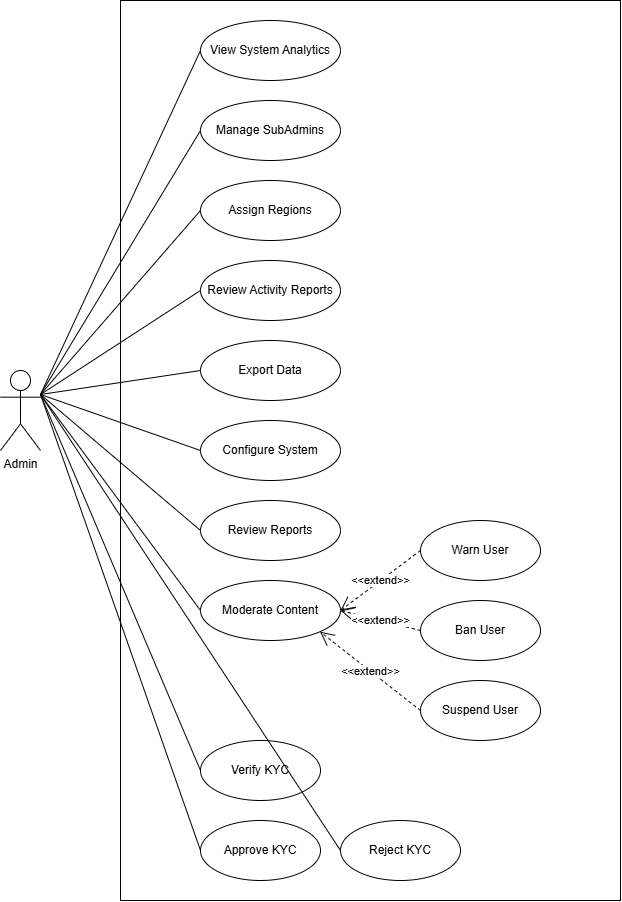

The diagram above was exported from draw.io. Its source (the exported page's mxGraphModel, read from the mxfile embedded in the PNG):
<mxGraphModel dx="1570" dy="618" grid="1" gridSize="10" guides="1" tooltips="1" connect="1" arrows="1" fold="1" page="1" pageScale="1" pageWidth="1100" pageHeight="850" math="0" shadow="0">
  <root>
    <mxCell id="0" />
    <mxCell id="1" parent="0" />
    <mxCell id="2" value="" style="rounded=0;whiteSpace=wrap;html=1;fillColor=none;" vertex="1" parent="1">
      <mxGeometry x="200" y="80" width="500" height="900" as="geometry" />
    </mxCell>
    <mxCell id="3" value="Admin" style="shape=umlActor;verticalLabelPosition=bottom;verticalAlign=top;html=1;" vertex="1" parent="1">
      <mxGeometry x="80" y="450" width="40" height="80" as="geometry" />
    </mxCell>
    <mxCell id="4" value="View System Analytics" style="ellipse;whiteSpace=wrap;html=1;" vertex="1" parent="1">
      <mxGeometry x="280" y="100" width="140" height="60" as="geometry" />
    </mxCell>
    <mxCell id="5" value="Manage SubAdmins" style="ellipse;whiteSpace=wrap;html=1;" vertex="1" parent="1">
      <mxGeometry x="280" y="180" width="140" height="60" as="geometry" />
    </mxCell>
    <mxCell id="6" value="Assign Regions" style="ellipse;whiteSpace=wrap;html=1;" vertex="1" parent="1">
      <mxGeometry x="280" y="260" width="140" height="60" as="geometry" />
    </mxCell>
    <mxCell id="7" value="Review Activity Reports" style="ellipse;whiteSpace=wrap;html=1;" vertex="1" parent="1">
      <mxGeometry x="280" y="340" width="140" height="60" as="geometry" />
    </mxCell>
    <mxCell id="8" value="Export Data" style="ellipse;whiteSpace=wrap;html=1;" vertex="1" parent="1">
      <mxGeometry x="280" y="420" width="140" height="60" as="geometry" />
    </mxCell>
    <mxCell id="9" value="Configure System" style="ellipse;whiteSpace=wrap;html=1;" vertex="1" parent="1">
      <mxGeometry x="280" y="500" width="140" height="60" as="geometry" />
    </mxCell>
    <mxCell id="10" value="Review Reports" style="ellipse;whiteSpace=wrap;html=1;" vertex="1" parent="1">
      <mxGeometry x="280" y="580" width="140" height="60" as="geometry" />
    </mxCell>
    <mxCell id="11" value="Moderate Content" style="ellipse;whiteSpace=wrap;html=1;" vertex="1" parent="1">
      <mxGeometry x="280" y="660" width="140" height="60" as="geometry" />
    </mxCell>
    <mxCell id="12" value="Warn User" style="ellipse;whiteSpace=wrap;html=1;" vertex="1" parent="1">
      <mxGeometry x="500" y="600" width="120" height="60" as="geometry" />
    </mxCell>
    <mxCell id="13" value="Ban User" style="ellipse;whiteSpace=wrap;html=1;" vertex="1" parent="1">
      <mxGeometry x="500" y="680" width="120" height="60" as="geometry" />
    </mxCell>
    <mxCell id="14" value="Suspend User" style="ellipse;whiteSpace=wrap;html=1;" vertex="1" parent="1">
      <mxGeometry x="500" y="760" width="120" height="60" as="geometry" />
    </mxCell>
    <mxCell id="15" value="Verify KYC" style="ellipse;whiteSpace=wrap;html=1;" vertex="1" parent="1">
      <mxGeometry x="280" y="820" width="120" height="60" as="geometry" />
    </mxCell>
    <mxCell id="16" value="Approve KYC" style="ellipse;whiteSpace=wrap;html=1;" vertex="1" parent="1">
      <mxGeometry x="280" y="900" width="120" height="60" as="geometry" />
    </mxCell>
    <mxCell id="17" value="Reject KYC" style="ellipse;whiteSpace=wrap;html=1;" vertex="1" parent="1">
      <mxGeometry x="420" y="900" width="120" height="60" as="geometry" />
    </mxCell>
    <mxCell id="18" value="" style="endArrow=none;html=1;exitX=1;exitY=0.3;exitDx=0;exitDy=0;exitPerimeter=0;entryX=0;entryY=0.5;entryDx=0;entryDy=0;" edge="1" parent="1" source="3" target="4">
      <mxGeometry width="50" height="50" relative="1" as="geometry">
        <mxPoint x="400" y="400" as="sourcePoint" />
        <mxPoint x="450" y="350" as="targetPoint" />
      </mxGeometry>
    </mxCell>
    <mxCell id="19" value="" style="endArrow=none;html=1;exitX=1;exitY=0.3;exitDx=0;exitDy=0;exitPerimeter=0;entryX=0;entryY=0.5;entryDx=0;entryDy=0;" edge="1" parent="1" source="3" target="5">
      <mxGeometry width="50" height="50" relative="1" as="geometry">
        <mxPoint x="400" y="400" as="sourcePoint" />
        <mxPoint x="450" y="350" as="targetPoint" />
      </mxGeometry>
    </mxCell>
    <mxCell id="20" value="" style="endArrow=none;html=1;exitX=1;exitY=0.3;exitDx=0;exitDy=0;exitPerimeter=0;entryX=0;entryY=0.5;entryDx=0;entryDy=0;" edge="1" parent="1" source="3" target="6">
      <mxGeometry width="50" height="50" relative="1" as="geometry">
        <mxPoint x="400" y="400" as="sourcePoint" />
        <mxPoint x="450" y="350" as="targetPoint" />
      </mxGeometry>
    </mxCell>
    <mxCell id="21" value="" style="endArrow=none;html=1;exitX=1;exitY=0.3;exitDx=0;exitDy=0;exitPerimeter=0;entryX=0;entryY=0.5;entryDx=0;entryDy=0;" edge="1" parent="1" source="3" target="7">
      <mxGeometry width="50" height="50" relative="1" as="geometry">
        <mxPoint x="400" y="400" as="sourcePoint" />
        <mxPoint x="450" y="350" as="targetPoint" />
      </mxGeometry>
    </mxCell>
    <mxCell id="22" value="" style="endArrow=none;html=1;exitX=1;exitY=0.3;exitDx=0;exitDy=0;exitPerimeter=0;entryX=0;entryY=0.5;entryDx=0;entryDy=0;" edge="1" parent="1" source="3" target="8">
      <mxGeometry width="50" height="50" relative="1" as="geometry">
        <mxPoint x="400" y="400" as="sourcePoint" />
        <mxPoint x="450" y="350" as="targetPoint" />
      </mxGeometry>
    </mxCell>
    <mxCell id="23" value="" style="endArrow=none;html=1;exitX=1;exitY=0.3;exitDx=0;exitDy=0;exitPerimeter=0;entryX=0;entryY=0.5;entryDx=0;entryDy=0;" edge="1" parent="1" source="3" target="9">
      <mxGeometry width="50" height="50" relative="1" as="geometry">
        <mxPoint x="400" y="400" as="sourcePoint" />
        <mxPoint x="450" y="350" as="targetPoint" />
      </mxGeometry>
    </mxCell>
    <mxCell id="24" value="" style="endArrow=none;html=1;exitX=1;exitY=0.3;exitDx=0;exitDy=0;exitPerimeter=0;entryX=0;entryY=0.5;entryDx=0;entryDy=0;" edge="1" parent="1" source="3" target="10">
      <mxGeometry width="50" height="50" relative="1" as="geometry">
        <mxPoint x="400" y="400" as="sourcePoint" />
        <mxPoint x="450" y="350" as="targetPoint" />
      </mxGeometry>
    </mxCell>
    <mxCell id="25" value="" style="endArrow=none;html=1;exitX=1;exitY=0.3;exitDx=0;exitDy=0;exitPerimeter=0;entryX=0;entryY=0.5;entryDx=0;entryDy=0;" edge="1" parent="1" source="3" target="11">
      <mxGeometry width="50" height="50" relative="1" as="geometry">
        <mxPoint x="400" y="400" as="sourcePoint" />
        <mxPoint x="450" y="350" as="targetPoint" />
      </mxGeometry>
    </mxCell>
    <mxCell id="26" value="" style="endArrow=none;html=1;exitX=1;exitY=0.3;exitDx=0;exitDy=0;exitPerimeter=0;entryX=0;entryY=0.5;entryDx=0;entryDy=0;" edge="1" parent="1" source="3" target="15">
      <mxGeometry width="50" height="50" relative="1" as="geometry">
        <mxPoint x="400" y="400" as="sourcePoint" />
        <mxPoint x="450" y="350" as="targetPoint" />
      </mxGeometry>
    </mxCell>
    <mxCell id="27" value="" style="endArrow=none;html=1;exitX=1;exitY=0.3;exitDx=0;exitDy=0;exitPerimeter=0;entryX=0;entryY=0.5;entryDx=0;entryDy=0;" edge="1" parent="1" source="3" target="16">
      <mxGeometry width="50" height="50" relative="1" as="geometry">
        <mxPoint x="400" y="400" as="sourcePoint" />
        <mxPoint x="450" y="350" as="targetPoint" />
      </mxGeometry>
    </mxCell>
    <mxCell id="28" value="" style="endArrow=none;html=1;exitX=1;exitY=0.3;exitDx=0;exitDy=0;exitPerimeter=0;entryX=0;entryY=0.5;entryDx=0;entryDy=0;" edge="1" parent="1" source="3" target="17">
      <mxGeometry width="50" height="50" relative="1" as="geometry">
        <mxPoint x="400" y="400" as="sourcePoint" />
        <mxPoint x="450" y="350" as="targetPoint" />
      </mxGeometry>
    </mxCell>
    <mxCell id="29" value="&amp;lt;&amp;lt;extend&amp;gt;&amp;gt;" style="endArrow=open;endSize=12;dashed=1;html=1;exitX=0;exitY=0.5;exitDx=0;exitDy=0;entryX=1;entryY=0.5;entryDx=0;entryDy=0;" edge="1" parent="1" source="12" target="11">
      <mxGeometry width="160" relative="1" as="geometry">
        <mxPoint x="340" y="400" as="sourcePoint" />
        <mxPoint x="500" y="400" as="targetPoint" />
      </mxGeometry>
    </mxCell>
    <mxCell id="30" value="&amp;lt;&amp;lt;extend&amp;gt;&amp;gt;" style="endArrow=open;endSize=12;dashed=1;html=1;exitX=0;exitY=0.5;exitDx=0;exitDy=0;entryX=1;entryY=0.5;entryDx=0;entryDy=0;" edge="1" parent="1" source="13" target="11">
      <mxGeometry width="160" relative="1" as="geometry">
        <mxPoint x="340" y="400" as="sourcePoint" />
        <mxPoint x="500" y="400" as="targetPoint" />
      </mxGeometry>
    </mxCell>
    <mxCell id="31" value="&amp;lt;&amp;lt;extend&amp;gt;&amp;gt;" style="endArrow=open;endSize=12;dashed=1;html=1;exitX=0;exitY=0.5;exitDx=0;exitDy=0;entryX=1;entryY=1;entryDx=0;entryDy=0;" edge="1" parent="1" source="14" target="11">
      <mxGeometry width="160" relative="1" as="geometry">
        <mxPoint x="340" y="400" as="sourcePoint" />
        <mxPoint x="500" y="400" as="targetPoint" />
      </mxGeometry>
    </mxCell>
  </root>
</mxGraphModel>